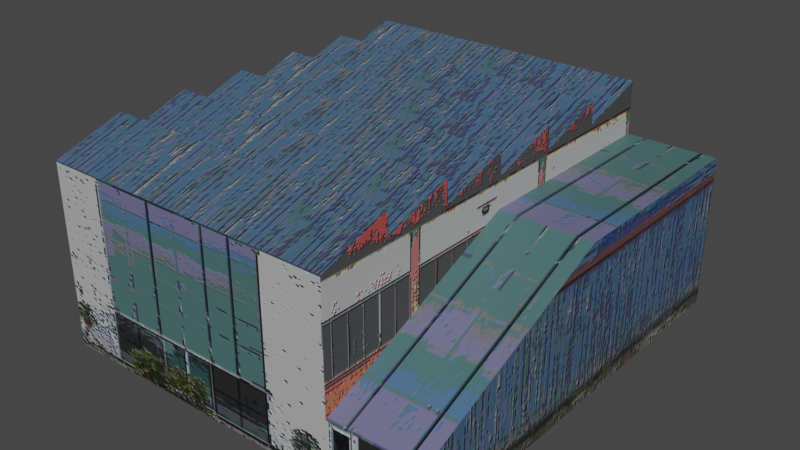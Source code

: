 # Source: Fabbrica.blend  (saved by Blender 5.2.44; exported with 4.5.12 LTS)
import bpy
from mathutils import Matrix  # noqa: F401  (used for matrix-valued properties, if any)

bpy.ops.wm.read_factory_settings(use_empty=True)
scene = bpy.context.scene
scene.name = 'Scene'

# ---- collections
col_ambiente = bpy.data.collections.new('ambiente'); scene.collection.children.link(col_ambiente)

# ---- images (referenced by path relative to the original .blend; pixels are not part of the script)
import os
ASSET_DIR = os.environ.get("B2B_ASSET_DIR", "")  # directory of the original .blend (textures are referenced by path, not embedded)
HERE = os.path.dirname(os.path.abspath(__file__))  # packed textures are extracted next to this script under _unpacked/

def load_image(name, relpath, width, height, colorspace="sRGB"):
    """Load a texture the original file referenced (path relative to the .blend, or extracted next to this script)."""
    p = next((c for c in (os.path.join(HERE, relpath), os.path.join(ASSET_DIR, relpath)) if relpath and os.path.exists(c)), "")
    if p:
        img = bpy.data.images.load(p, check_existing=True)
        img.name = name
    else:  # same state as the original file: an image datablock whose file is absent (Cycles renders it pink)
        img = bpy.data.images.new(name, width, height)
        img.source = "FILE"
        img.filepath = "//" + (relpath or name)
    img.colorspace_settings.name = colorspace
    return img
img_trimpixel_png = load_image('TrimPixel.png', '_unpacked/TrimPixel.009f5756.png', 800, 624, 'sRGB')
img_trimgroundpixel_png = load_image('TrimGroundPixel.png', '_unpacked/TrimGroundPixel.ab5aeae5.png', 256, 1280, 'sRGB')

# ---- materials (node trees are filled in below, after node groups)
mat_trim_facciate = bpy.data.materials.new('Trim Facciate')
mat_trim_ground = bpy.data.materials.new('Trim Ground')

# ---- material node trees
mat_trim_facciate.use_nodes = True; mat_trim_facciate.node_tree.nodes.clear()
_N = mat_trim_facciate.node_tree.nodes; _L = mat_trim_facciate.node_tree.links
n0 = _N.new('ShaderNodeBsdfPrincipled'); n0.name = 'Principled BSDF'; n0.location = (5, 95)
n0.inputs[10].default_value = 0.005
n1 = _N.new('ShaderNodeOutputMaterial'); n1.name = 'Material Output'; n1.location = (405, 95)
n2 = _N.new('ShaderNodeTexImage'); n2.name = 'Image Texture'; n2.location = (-765, 67)
n2.image = img_trimpixel_png
n3 = _N.new('ShaderNodeMapping'); n3.name = 'Mapping'; n3.location = (-1014, 60)
n4 = _N.new('ShaderNodeTexCoord'); n4.name = 'Texture Coordinate'; n4.location = (-1194, 60)
n5 = _N.new('ShaderNodeBump'); n5.name = 'Bump'; n5.location = (-278, -92)
n5.inputs[1].default_value = 0.601
n6 = _N.new('ShaderNodeRGBToBW'); n6.name = 'RGB to BW'; n6.location = (-466, -200)
_L.new(n0.outputs[0], n1.inputs[0])
_L.new(n2.outputs[0], n0.inputs[0])
_L.new(n3.outputs[0], n2.inputs[0])
_L.new(n4.outputs[2], n3.inputs[0])
_L.new(n5.outputs[0], n0.inputs[5])
_L.new(n2.outputs[0], n6.inputs[0])
_L.new(n6.outputs[0], n5.inputs[3])
n1.is_active_output = True
mat_trim_ground.use_nodes = True; mat_trim_ground.node_tree.nodes.clear()
_N = mat_trim_ground.node_tree.nodes; _L = mat_trim_ground.node_tree.links
n0 = _N.new('ShaderNodeBsdfPrincipled'); n0.name = 'Principled BSDF'; n0.location = (5, 95)
n0.inputs[10].default_value = 0.005
n1 = _N.new('ShaderNodeOutputMaterial'); n1.name = 'Material Output'; n1.location = (405, 95)
n2 = _N.new('ShaderNodeTexImage'); n2.name = 'Image Texture'; n2.location = (-765, 67)
n2.image = img_trimgroundpixel_png
n3 = _N.new('ShaderNodeMapping'); n3.name = 'Mapping'; n3.location = (-1014, 60)
n4 = _N.new('ShaderNodeTexCoord'); n4.name = 'Texture Coordinate'; n4.location = (-1194, 60)
n5 = _N.new('ShaderNodeBump'); n5.name = 'Bump'; n5.location = (-278, -92)
n5.inputs[1].default_value = 0.601
n6 = _N.new('ShaderNodeRGBToBW'); n6.name = 'RGB to BW'; n6.location = (-466, -200)
_L.new(n0.outputs[0], n1.inputs[0])
_L.new(n2.outputs[0], n0.inputs[0])
_L.new(n3.outputs[0], n2.inputs[0])
_L.new(n4.outputs[2], n3.inputs[0])
_L.new(n5.outputs[0], n0.inputs[5])
_L.new(n2.outputs[0], n6.inputs[0])
_L.new(n6.outputs[0], n5.inputs[3])
n1.is_active_output = True

# ---- world
world_world = bpy.data.worlds.new('World'); scene.world = world_world
world_world.use_nodes = True; world_world.node_tree.nodes.clear()
_N = world_world.node_tree.nodes; _L = world_world.node_tree.links
n0 = _N.new('ShaderNodeOutputWorld'); n0.name = 'World Output'; n0.location = (300, 300)
n1 = _N.new('ShaderNodeBackground'); n1.name = 'Background'; n1.location = (10, 300)
n1.inputs[0].default_value = (0.05088, 0.05088, 0.05088, 1.0)
_L.new(n1.outputs[0], n0.inputs[0])
n0.is_active_output = True
world_world.color = (0.05088, 0.05088, 0.05088)
world_world.use_sun_shadow = False
world_world.sun_shadow_jitter_overblur = 0.0

# ---- meshes
me_cube_026 = bpy.data.meshes.new('Cube.026')
me_cube_026.from_pydata([(-6.0, -6.0, -2.98e-08), (-6.0, -6.0, 6.0), (-6.0, 8.0, -2.98e-08), (-6.0, 8.0, 6.751), (4.0, -6.0, -2.98e-08), (4.0, -6.0, 6.0), (4.0, 8.0, -2.98e-08), (4.0, 8.0, 6.751), (-6.0, 5.646, -2.98e-08), (-6.0, 5.688, -2.98e-08), (-6.0, 3.312, -2.98e-08), (-6.0, 3.354, -2.98e-08), (-6.0, 0.979, -2.98e-08), (-6.0, 1.021, -2.98e-08), (-6.0, -1.354, -2.98e-08), (-6.0, -1.312, -2.98e-08), (-6.0, -3.688, -2.98e-08), (-6.0, -3.646, -2.98e-08), (-6.0, -3.646, 6.0), (-6.0, -3.688, 6.751), (-6.0, -1.312, 6.0), (-6.0, -1.354, 6.751), (-6.0, 1.021, 6.0), (-6.0, 0.979, 6.751), (-6.0, 3.354, 6.0), (-6.0, 3.312, 6.751), (-6.0, 5.688, 6.0), (-6.0, 5.646, 6.751), (4.0, -3.646, -2.98e-08), (4.0, -3.688, -2.98e-08), (4.0, -1.312, -2.98e-08), (4.0, -1.354, -2.98e-08), (4.0, 1.021, -2.98e-08), (4.0, 0.979, -2.98e-08), (4.0, 3.354, -2.98e-08), (4.0, 3.312, -2.98e-08), (4.0, 5.688, -2.98e-08), (4.0, 5.646, -2.98e-08), (4.0, 5.646, 6.751), (4.0, 5.688, 6.0), (4.0, 3.312, 6.751), (4.0, 3.354, 6.0), (4.0, 0.979, 6.751), (4.0, 1.021, 6.0), (4.0, -1.354, 6.751), (4.0, -1.312, 6.0), (4.0, -3.688, 6.751), (4.0, -3.646, 6.0), (4.0, -6.0, -2.98e-08), (4.0, -6.0, 2.0), (4.0, 8.0, -2.98e-08), (4.0, 8.0, 5.0), (7.0, -6.0, -2.98e-08), (7.0, -6.0, 2.0), (7.0, 8.0, -2.98e-08), (7.0, 8.0, 5.0), (4.0, 1.0, 5.0), (7.0, 1.0, -2.98e-08), (7.0, 1.0, 5.0), (-6.0, -6.0, 3.0), (-6.0, 8.0, 3.376), (4.0, 8.0, 3.376), (4.0, -6.0, 3.0), (4.0, 5.646, 3.376), (4.0, 5.688, 3.0), (4.0, 3.312, 3.376), (4.0, 3.354, 3.0), (4.0, 0.979, 3.376), (4.0, 1.021, 3.0), (4.0, -1.354, 3.376), (4.0, -1.312, 3.0), (4.0, -3.688, 3.376), (4.0, -3.646, 3.0), (-6.0, -3.646, 3.0), (-6.0, -3.688, 3.376), (-6.0, -1.312, 3.0), (-6.0, -1.354, 3.376), (-6.0, 1.021, 3.0), (-6.0, 0.979, 3.376), (-6.0, 3.354, 3.0), (-6.0, 3.312, 3.376), (-6.0, 5.688, 3.0), (-6.0, 5.646, 3.376)], [], [(60, 3, 7, 61), (62, 5, 1, 59), (27, 38, 39, 26), (25, 40, 41, 24), (23, 42, 43, 22), (21, 44, 45, 20), (19, 46, 47, 18), (63, 37, 36, 64), (65, 35, 34, 66), (67, 33, 32, 68), (69, 31, 30, 70), (71, 29, 28, 72), (73, 17, 16, 74), (75, 15, 14, 76), (77, 13, 12, 78), (79, 11, 10, 80), (81, 9, 8, 82), (79, 24, 27, 82), (81, 26, 3, 60), (77, 22, 25, 80), (75, 20, 23, 78), (73, 18, 21, 76), (59, 1, 19, 74), (46, 19, 1, 5), (44, 21, 18, 47), (42, 23, 20, 45), (40, 25, 22, 43), (38, 27, 24, 41), (7, 3, 26, 39), (69, 44, 47, 72), (71, 46, 5, 62), (67, 42, 45, 70), (65, 40, 43, 68), (63, 38, 41, 66), (61, 7, 39, 64), (50, 51, 55, 54), (57, 58, 53, 52), (52, 53, 49, 48), (58, 56, 49, 53), (55, 51, 56, 58), (54, 55, 58, 57), (6, 61, 64, 36), (37, 63, 66, 34), (35, 65, 68, 32), (33, 67, 70, 30), (29, 71, 62, 4), (31, 69, 72, 28), (0, 59, 74, 16), (17, 73, 76, 14), (15, 75, 78, 12), (13, 77, 80, 10), (9, 81, 60, 2), (11, 79, 82, 8), (26, 81, 82, 27), (24, 79, 80, 25), (22, 77, 78, 23), (20, 75, 76, 21), (18, 73, 74, 19), (46, 71, 72, 47), (44, 69, 70, 45), (42, 67, 68, 43), (40, 65, 66, 41), (38, 63, 64, 39), (4, 62, 59, 0), (2, 60, 61, 6)])
_uv = me_cube_026.uv_layers.new(name='UVMap')
_uv.uv.foreach_set('vector', [0.9928, 0.5893, 0.9928, 0.7139, 0.5016, 0.7139, 0.5016, 0.5893, 0.3251, 0.06679, 0.3251, 0.1922, 0.1495, 0.1922, 0.1495, 0.06679, 0.3288, 0.5951, 0.3288, 0.5027, 0.3386, 0.5027, 0.3386, 0.5951, 0.2878, 0.5951, 0.2878, 0.5027, 0.2975, 0.5027, 0.2975, 0.5951, 0.2467, 0.5951, 0.2467, 0.5027, 0.2565, 0.5027, 0.2565, 0.5951, 0.2057, 0.5951, 0.2057, 0.5027, 0.2154, 0.5027, 0.2154, 0.5951, 0.1646, 0.5951, 0.1646, 0.5027, 0.1744, 0.5027, 0.1744, 0.5951, 0.9146, 0.5955, 0.9146, 0.4777, 0.916, 0.4777, 0.916, 0.5824, 0.8379, 0.5955, 0.8379, 0.4777, 0.8393, 0.4777, 0.8393, 0.5824, 0.7613, 0.5955, 0.7613, 0.4777, 0.7626, 0.4777, 0.7626, 0.5824, 0.6846, 0.5955, 0.6846, 0.4777, 0.686, 0.4777, 0.686, 0.5824, 0.6079, 0.5955, 0.6079, 0.4777, 0.6093, 0.4777, 0.6093, 0.5824, 0.8824, 0.578, 0.8824, 0.4699, 0.8838, 0.4699, 0.8838, 0.5916, 0.8066, 0.578, 0.8066, 0.4699, 0.8079, 0.4699, 0.8079, 0.5916, 0.7307, 0.578, 0.7307, 0.4699, 0.7321, 0.4699, 0.7321, 0.5916, 0.6549, 0.578, 0.6549, 0.4699, 0.6562, 0.4699, 0.6562, 0.5916, 0.579, 0.578, 0.579, 0.4699, 0.5804, 0.4699, 0.5804, 0.5916, 0.6549, 0.578, 0.6549, 0.6862, 0.5804, 0.7133, 0.5804, 0.5916, 0.579, 0.578, 0.579, 0.6862, 0.5039, 0.7133, 0.5039, 0.5916, 0.7307, 0.578, 0.7307, 0.6862, 0.6562, 0.7133, 0.6562, 0.5916, 0.8066, 0.578, 0.8066, 0.6862, 0.7321, 0.7133, 0.7321, 0.5916, 0.8824, 0.578, 0.8824, 0.6862, 0.8079, 0.7133, 0.8079, 0.5916, 0.9589, 0.578, 0.9589, 0.6862, 0.8838, 0.7133, 0.8838, 0.5916, 0.8344, 0.8115, 0.5396, 0.8115, 0.5396, 0.771, 0.8344, 0.771, 0.8213, 0.8113, 0.5264, 0.8113, 0.5264, 0.7712, 0.8213, 0.7712, 0.8623, 0.8113, 0.5675, 0.8113, 0.5675, 0.7712, 0.8623, 0.7712, 0.9034, 0.8113, 0.6086, 0.8113, 0.6086, 0.7712, 0.9034, 0.7712, 0.9445, 0.8113, 0.6496, 0.8113, 0.6496, 0.7712, 0.9445, 0.7712, 0.9179, 0.8115, 0.6231, 0.8115, 0.6231, 0.771, 0.9179, 0.771, 0.6846, 0.5955, 0.6846, 0.7133, 0.6093, 0.6871, 0.6093, 0.5824, 0.6079, 0.5955, 0.6079, 0.7133, 0.5319, 0.6871, 0.5319, 0.5824, 0.7613, 0.5955, 0.7613, 0.7133, 0.686, 0.6871, 0.686, 0.5824, 0.8379, 0.5955, 0.8379, 0.7133, 0.7626, 0.6871, 0.7626, 0.5824, 0.9146, 0.5955, 0.9146, 0.7133, 0.8393, 0.6871, 0.8393, 0.5824, 0.992, 0.5955, 0.992, 0.7133, 0.916, 0.6871, 0.916, 0.5824, 0.6211, 0.8551, 0.6211, 0.6956, 0.6958, 0.6956, 0.6958, 0.8551, 0.8109, 0.739, 0.8109, 0.8394, 0.6306, 0.7791, 0.6306, 0.739, 0.4232, 0.007386, 0.4232, 0.05718, 0.3275, 0.05718, 0.3275, 0.007386, 0.2067, 0.06753, 0.265, 0.06753, 0.265, 0.1899, 0.2067, 0.1899, 0.2069, 0.06804, 0.2648, 0.06804, 0.2648, 0.1857, 0.2069, 0.1857, 0.9911, 0.739, 0.9911, 0.8394, 0.8109, 0.8394, 0.8109, 0.739, 0.992, 0.4777, 0.992, 0.5955, 0.916, 0.5824, 0.916, 0.4777, 0.9146, 0.4777, 0.9146, 0.5955, 0.8393, 0.5824, 0.8393, 0.4777, 0.8379, 0.4777, 0.8379, 0.5955, 0.7626, 0.5824, 0.7626, 0.4777, 0.7613, 0.4777, 0.7613, 0.5955, 0.686, 0.5824, 0.686, 0.4777, 0.6079, 0.4777, 0.6079, 0.5955, 0.5319, 0.5824, 0.5319, 0.4777, 0.6846, 0.4777, 0.6846, 0.5955, 0.6093, 0.5824, 0.6093, 0.4777, 0.9589, 0.4699, 0.9589, 0.578, 0.8838, 0.5916, 0.8838, 0.4699, 0.8824, 0.4699, 0.8824, 0.578, 0.8079, 0.5916, 0.8079, 0.4699, 0.8066, 0.4699, 0.8066, 0.578, 0.7321, 0.5916, 0.7321, 0.4699, 0.7307, 0.4699, 0.7307, 0.578, 0.6562, 0.5916, 0.6562, 0.4699, 0.579, 0.4699, 0.579, 0.578, 0.5039, 0.5916, 0.5039, 0.4699, 0.6549, 0.4699, 0.6549, 0.578, 0.5804, 0.5916, 0.5804, 0.4699, 0.579, 0.6862, 0.579, 0.578, 0.5804, 0.5916, 0.5804, 0.7133, 0.6549, 0.6862, 0.6549, 0.578, 0.6562, 0.5916, 0.6562, 0.7133, 0.7307, 0.6862, 0.7307, 0.578, 0.7321, 0.5916, 0.7321, 0.7133, 0.8066, 0.6862, 0.8066, 0.578, 0.8079, 0.5916, 0.8079, 0.7133, 0.8824, 0.6862, 0.8824, 0.578, 0.8838, 0.5916, 0.8838, 0.7133, 0.6079, 0.7133, 0.6079, 0.5955, 0.6093, 0.5824, 0.6093, 0.6871, 0.6846, 0.7133, 0.6846, 0.5955, 0.686, 0.5824, 0.686, 0.6871, 0.7613, 0.7133, 0.7613, 0.5955, 0.7626, 0.5824, 0.7626, 0.6871, 0.8379, 0.7133, 0.8379, 0.5955, 0.8393, 0.5824, 0.8393, 0.6871, 0.9146, 0.7133, 0.9146, 0.5955, 0.916, 0.5824, 0.916, 0.6871, 0.3251, 0.007075, 0.3251, 0.09885, 0.1495, 0.09885, 0.1495, 0.007075, 0.9928, 0.4606, 0.9928, 0.597, 0.5016, 0.597, 0.5016, 0.4606])
me_cube_026.materials.append(mat_trim_facciate)
me_cube_026.materials.append(mat_trim_ground)
me_cube_026.update()

# ---- objects
ob_fabbrica_col = bpy.data.objects.new('Fabbrica_col', me_cube_026)

# ---- transforms, parenting, visibility, modifiers, constraints
ob_fabbrica_col.location = (0.0, 0.0, 0.0)

# ---- collection membership
col_ambiente.objects.link(ob_fabbrica_col)

# ---- scene / render settings (as saved in the file)
scene.frame_start = 1; scene.frame_end = 250; scene.frame_set(1)
scene.render.engine = 'BLENDER_EEVEE_NEXT'
scene.render.bake_bias = 0.0
scene.render.bake_samples = 0
scene.cycles.use_denoising = False
scene.cycles.max_bounces = 8
scene.eevee.use_gtao = True
scene.eevee.fast_gi_thickness_near = 0.1
scene.eevee.fast_gi_thickness_far = 0.0
scene.eevee.use_raytracing = True
scene.view_settings.view_transform = 'Filmic'
bpy.context.view_layer.update()

# ---- added for rendering (the .blend has no active camera and no usable light): camera, sun
cam_auto = bpy.data.cameras.new('AutoCamera')
cam_auto.lens = 50.0
cam_auto.sensor_width = 36.0
cam_auto.clip_end = 1000.0
ob_auto_camera = bpy.data.objects.new('AutoCamera', cam_auto)
scene.collection.objects.link(ob_auto_camera)
ob_auto_camera.location = (19.2476, -21.4971, 18.3736)
ob_auto_camera.rotation_euler = (1.09748, -7.21219e-08, 0.694738)
scene.camera = ob_auto_camera
light_auto_sun = bpy.data.lights.new('AutoSun', 'SUN')
light_auto_sun.energy = 3.0
light_auto_sun.angle = 0.0523599
ob_auto_sun = bpy.data.objects.new('AutoSun', light_auto_sun)
scene.collection.objects.link(ob_auto_sun)
ob_auto_sun.rotation_euler = (0.872665, 0.174533, 0.523599)
bpy.context.view_layer.update()
